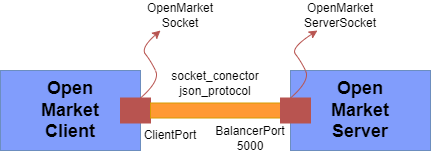

The diagram above was exported from draw.io. Its source (the exported page's mxGraphModel, read from the mxfile embedded in the PNG):
<mxGraphModel dx="704" dy="362" grid="1" gridSize="10" guides="1" tooltips="1" connect="1" arrows="1" fold="1" page="1" pageScale="1" pageWidth="827" pageHeight="1169" math="0" shadow="0">
  <root>
    <mxCell id="0" />
    <mxCell id="1" parent="0" />
    <mxCell id="rdAWULs2pbp2BP-uUceK-1" value="" style="rounded=0;whiteSpace=wrap;html=1;fillColor=#819DFC;strokeColor=#6c8ebf;" vertex="1" parent="1">
      <mxGeometry x="90" y="140" width="140" height="80" as="geometry" />
    </mxCell>
    <mxCell id="rdAWULs2pbp2BP-uUceK-2" value="&lt;font style=&quot;font-size: 18px;&quot;&gt;&lt;b&gt;Open&lt;br&gt;Market&lt;br&gt;Client&lt;/b&gt;&lt;/font&gt;" style="text;html=1;strokeColor=none;fillColor=none;align=center;verticalAlign=middle;whiteSpace=wrap;rounded=0;" vertex="1" parent="1">
      <mxGeometry x="110" y="160" width="100" height="40" as="geometry" />
    </mxCell>
    <mxCell id="rdAWULs2pbp2BP-uUceK-3" value="" style="rounded=0;whiteSpace=wrap;html=1;fillColor=#B85450;strokeColor=#B85450;" vertex="1" parent="1">
      <mxGeometry x="210" y="167.5" width="30" height="25" as="geometry" />
    </mxCell>
    <mxCell id="rdAWULs2pbp2BP-uUceK-6" value="" style="rounded=0;whiteSpace=wrap;html=1;fillColor=#FF9933;strokeColor=#d79b00;" vertex="1" parent="1">
      <mxGeometry x="240" y="172.5" width="130" height="15" as="geometry" />
    </mxCell>
    <mxCell id="rdAWULs2pbp2BP-uUceK-10" value="" style="rounded=0;whiteSpace=wrap;html=1;fillColor=#819DFC;strokeColor=#6c8ebf;" vertex="1" parent="1">
      <mxGeometry x="380" y="140" width="140" height="80" as="geometry" />
    </mxCell>
    <mxCell id="rdAWULs2pbp2BP-uUceK-11" value="&lt;font style=&quot;font-size: 18px;&quot;&gt;&lt;b&gt;Open&lt;br&gt;Market&lt;br&gt;Server&lt;br&gt;&lt;/b&gt;&lt;/font&gt;" style="text;html=1;strokeColor=none;fillColor=none;align=center;verticalAlign=middle;whiteSpace=wrap;rounded=0;" vertex="1" parent="1">
      <mxGeometry x="400" y="160" width="100" height="40" as="geometry" />
    </mxCell>
    <mxCell id="rdAWULs2pbp2BP-uUceK-12" value="" style="rounded=0;whiteSpace=wrap;html=1;fillColor=#B85450;strokeColor=#B85450;" vertex="1" parent="1">
      <mxGeometry x="370" y="167.5" width="30" height="25" as="geometry" />
    </mxCell>
    <mxCell id="rdAWULs2pbp2BP-uUceK-14" value="" style="curved=1;endArrow=classic;html=1;rounded=0;strokeColor=#B85450;" edge="1" parent="1">
      <mxGeometry width="50" height="50" relative="1" as="geometry">
        <mxPoint x="230" y="167.5" as="sourcePoint" />
        <mxPoint x="250" y="100" as="targetPoint" />
        <Array as="points">
          <mxPoint x="250" y="150" />
          <mxPoint x="240" y="130" />
          <mxPoint x="230" y="117.5" />
        </Array>
      </mxGeometry>
    </mxCell>
    <mxCell id="rdAWULs2pbp2BP-uUceK-15" value="OpenMarket&lt;br&gt;Socket" style="text;html=1;strokeColor=none;fillColor=none;align=center;verticalAlign=middle;whiteSpace=wrap;rounded=0;" vertex="1" parent="1">
      <mxGeometry x="240" y="70" width="60" height="30" as="geometry" />
    </mxCell>
    <mxCell id="rdAWULs2pbp2BP-uUceK-16" value="socket_conector&lt;br&gt;json_protocol" style="text;html=1;strokeColor=none;fillColor=none;align=center;verticalAlign=middle;whiteSpace=wrap;rounded=0;" vertex="1" parent="1">
      <mxGeometry x="275" y="137.5" width="60" height="30" as="geometry" />
    </mxCell>
    <mxCell id="rdAWULs2pbp2BP-uUceK-17" value="" style="curved=1;endArrow=classic;html=1;rounded=0;strokeColor=#B85450;" edge="1" parent="1" target="rdAWULs2pbp2BP-uUceK-18">
      <mxGeometry width="50" height="50" relative="1" as="geometry">
        <mxPoint x="380" y="167.5" as="sourcePoint" />
        <mxPoint x="400" y="100" as="targetPoint" />
        <Array as="points">
          <mxPoint x="400" y="150" />
          <mxPoint x="390" y="130" />
          <mxPoint x="380" y="117.5" />
        </Array>
      </mxGeometry>
    </mxCell>
    <mxCell id="rdAWULs2pbp2BP-uUceK-18" value="OpenMarket&lt;br&gt;ServerSocket" style="text;html=1;strokeColor=none;fillColor=none;align=center;verticalAlign=middle;whiteSpace=wrap;rounded=0;" vertex="1" parent="1">
      <mxGeometry x="400" y="70" width="60" height="30" as="geometry" />
    </mxCell>
    <mxCell id="rdAWULs2pbp2BP-uUceK-19" value="ClientPort" style="text;html=1;strokeColor=none;fillColor=none;align=center;verticalAlign=middle;whiteSpace=wrap;rounded=0;" vertex="1" parent="1">
      <mxGeometry x="230" y="190" width="60" height="30" as="geometry" />
    </mxCell>
    <mxCell id="rdAWULs2pbp2BP-uUceK-20" value="BalancerPort&lt;br&gt;5000" style="text;html=1;strokeColor=none;fillColor=none;align=center;verticalAlign=middle;whiteSpace=wrap;rounded=0;" vertex="1" parent="1">
      <mxGeometry x="310" y="192.5" width="60" height="30" as="geometry" />
    </mxCell>
  </root>
</mxGraphModel>